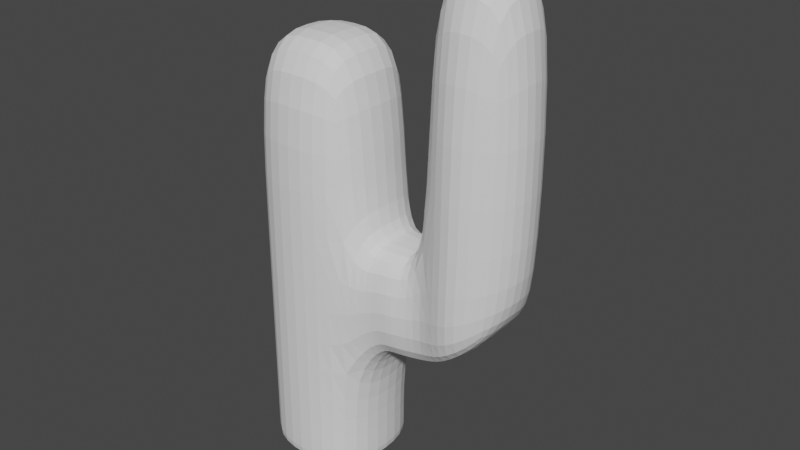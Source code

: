 # Source: cactus5.blend  (saved by Blender 2.82.7; exported with 4.5.12 LTS)
import bpy
from mathutils import Matrix  # noqa: F401  (used for matrix-valued properties, if any)

bpy.ops.wm.read_factory_settings(use_empty=True)
scene = bpy.context.scene
scene.name = 'Scene'

# ---- collections
col_collection = bpy.data.collections.new('Collection'); scene.collection.children.link(col_collection)

# ---- world
world_world = bpy.data.worlds.new('World'); scene.world = world_world
world_world.use_nodes = True; world_world.node_tree.nodes.clear()
_N = world_world.node_tree.nodes; _L = world_world.node_tree.links
n0 = _N.new('ShaderNodeOutputWorld'); n0.name = 'World Output'; n0.location = (300, 300)
n1 = _N.new('ShaderNodeBackground'); n1.name = 'Background'; n1.location = (10, 300)
n1.inputs[0].default_value = (0.05088, 0.05088, 0.05088, 1.0)
_L.new(n1.outputs[0], n0.inputs[0])
n0.is_active_output = True
world_world.color = (0.05088, 0.05088, 0.05088)
world_world.use_sun_shadow = False
world_world.sun_shadow_jitter_overblur = 0.0

# ---- meshes
me_cube_001 = bpy.data.meshes.new('Cube.001')
me_cube_001.from_pydata([(-0.8, -0.8, 1.192e-07), (-0.8, -0.8, 2.0), (-0.8, 0.8, 1.192e-07), (-0.8, 0.8, 2.0), (0.8, -0.8, 1.192e-07), (0.8, -0.8, 2.0), (0.8, 0.8, 1.192e-07), (0.8, 0.8, 2.0), (-0.8, -0.8, 0.492), (-0.8, -0.8, 1.159), (-0.8, 0.8, 1.159), (-0.8, 0.8, 0.492), (0.8, 0.8, 1.159), (0.8, 0.8, 0.492), (0.8, -0.8, 1.159), (0.8, -0.8, 0.492), (2.026, 0.6114, 1.159), (2.026, 0.6114, 0.6629), (2.026, -0.5228, 1.159), (2.026, -0.5228, 0.6629), (3.152, 0.6114, 1.159), (2.975, 0.6114, 0.8945), (3.152, -0.5228, 1.159), (2.975, -0.5228, 0.8945), (2.026, 0.6114, 2.359), (2.026, -0.5228, 2.359), (3.152, 0.6114, 2.359), (3.152, -0.5228, 2.359), (-0.8, 0.8, 0.03075), (0.8, 0.8, 0.03075), (0.8, -0.8, 0.03075), (-0.8, -0.8, 0.03075), (1.262, -0.7, 0.6629), (1.523, -0.7, 0.6629), (1.523, -0.7, 1.159), (1.262, -0.7, 1.159), (1.262, 0.7, 1.159), (1.523, 0.7, 1.159), (1.523, 0.7, 0.6629), (1.262, 0.7, 0.6629), (-1.0, 0.0, 1.192e-07), (-1.0, 0.0, 2.0), (1.0, 0.0, 1.192e-07), (1.0, 0.0, 2.0), (1.0, 0.0, 0.492), (1.0, 0.0, 1.159), (-1.0, 0.0, 0.492), (-1.0, 0.0, 1.159), (1.785, 0.0, 0.6629), (1.785, 0.0, 1.159), (3.191, -1.53e-07, 1.005), (3.393, 0.0, 1.159), (1.785, 0.0, 2.359), (3.393, 0.0, 2.359), (-1.0, 0.0, 0.03075), (1.0, 0.0, 0.03075), (1.262, 0.0, 1.159), (1.523, 0.0, 1.159), (1.262, 0.0, 0.6629), (1.523, 0.0, 0.6629), (2.479, 0.9114, 0.7579), (2.479, -0.8228, 0.7579), (2.589, 0.9114, 1.159), (2.589, -0.8228, 1.159), (2.589, 0.9114, 2.359), (2.589, -0.8228, 2.359), (2.589, 0.0, 2.442), (2.479, -4.255e-08, 0.7579), (0.0, 1.0, 1.192e-07), (0.0, 1.0, 2.0), (0.0, -1.0, 1.192e-07), (0.0, -1.0, 2.0), (0.0, -1.0, 0.492), (0.0, -1.0, 1.159), (0.0, 1.0, 0.492), (0.0, 1.0, 1.159), (0.0, 1.0, 0.03075), (0.0, -1.0, 0.03075), (0.0, 0.0, 2.0), (0.0, 0.0, 1.192e-07)], [], [(47, 41, 3, 10), (75, 69, 7, 12), (45, 43, 5, 14), (73, 71, 1, 9), (79, 42, 4, 70), (78, 41, 1, 71), (77, 72, 8, 31), (72, 73, 9, 8), (55, 44, 15, 30), (34, 33, 19, 18), (76, 74, 13, 29), (74, 75, 12, 13), (54, 46, 11, 28), (46, 47, 10, 11), (67, 60, 21, 50), (38, 37, 16, 17), (59, 38, 17, 48), (57, 34, 18, 49), (50, 51, 22, 23), (60, 62, 20, 21), (63, 22, 27, 65), (63, 61, 23, 22), (66, 65, 27, 53), (51, 20, 26, 53), (49, 18, 25, 52), (62, 16, 24, 64), (40, 54, 28, 2), (68, 76, 29, 6), (42, 55, 30, 4), (70, 77, 31, 0), (45, 14, 35, 56), (56, 35, 34, 57), (44, 13, 39, 58), (58, 39, 38, 59), (13, 12, 36, 39), (39, 36, 37, 38), (14, 15, 32, 35), (35, 32, 33, 34), (32, 58, 59, 33), (15, 44, 58, 32), (36, 56, 57, 37), (12, 45, 56, 36), (6, 29, 55, 42), (0, 31, 54, 40), (16, 49, 52, 24), (22, 51, 53, 27), (64, 66, 53, 26), (21, 20, 51, 50), (37, 57, 49, 16), (33, 59, 48, 19), (61, 67, 50, 23), (8, 9, 47, 46), (31, 8, 46, 54), (29, 13, 44, 55), (69, 3, 41, 78), (68, 6, 42, 79), (12, 7, 43, 45), (9, 1, 41, 47), (19, 48, 67, 61), (24, 52, 66, 64), (20, 62, 64, 26), (52, 25, 65, 66), (18, 19, 61, 63), (18, 63, 65, 25), (17, 16, 62, 60), (48, 17, 60, 67), (2, 68, 79, 40), (7, 69, 78, 43), (4, 30, 77, 70), (2, 28, 76, 68), (11, 10, 75, 74), (28, 11, 74, 76), (15, 14, 73, 72), (30, 15, 72, 77), (43, 78, 71, 5), (40, 79, 70, 0), (14, 5, 71, 73), (10, 3, 69, 75)])
_uv = me_cube_001.uv_layers.new(name='UVMap')
_uv.uv.foreach_set('vector', [0.5417, 0.125, 0.625, 0.125, 0.625, 0.25, 0.5417, 0.25, 0.5417, 0.375, 0.625, 0.375, 0.625, 0.5, 0.5417, 0.5, 0.5417, 0.625, 0.625, 0.625, 0.625, 0.75, 0.5417, 0.75, 0.5417, 0.875, 0.625, 0.875, 0.625, 1.0, 0.5417, 1.0, 0.25, 0.625, 0.375, 0.625, 0.375, 0.75, 0.25, 0.75, 0.75, 0.625, 0.875, 0.625, 0.875, 0.75, 0.75, 0.75, 0.3802, 0.875, 0.4583, 0.875, 0.4583, 1.0, 0.3802, 1.0, 0.4583, 0.875, 0.5417, 0.875, 0.5417, 1.0, 0.4583, 1.0, 0.3802, 0.625, 0.4583, 0.625, 0.4583, 0.75, 0.3802, 0.75, 0.5417, 0.75, 0.4583, 0.75, 0.4583, 0.75, 0.5417, 0.75, 0.3802, 0.375, 0.4583, 0.375, 0.4583, 0.5, 0.3802, 0.5, 0.4583, 0.375, 0.5417, 0.375, 0.5417, 0.5, 0.4583, 0.5, 0.3802, 0.125, 0.4583, 0.125, 0.4583, 0.25, 0.3802, 0.25, 0.4583, 0.125, 0.5417, 0.125, 0.5417, 0.25, 0.4583, 0.25, 0.4583, 0.625, 0.4583, 0.5, 0.4583, 0.5, 0.4583, 0.625, 0.4583, 0.5, 0.5417, 0.5, 0.5417, 0.5, 0.4583, 0.5, 0.4583, 0.625, 0.4583, 0.5, 0.4583, 0.5, 0.4583, 0.625, 0.5417, 0.625, 0.5417, 0.75, 0.5417, 0.75, 0.5417, 0.625, 0.4583, 0.625, 0.5417, 0.625, 0.5417, 0.75, 0.4583, 0.75, 0.4583, 0.5, 0.5417, 0.5, 0.5417, 0.5, 0.4583, 0.5, 0.5417, 0.75, 0.5417, 0.75, 0.5417, 0.75, 0.5417, 0.75, 0.5417, 0.75, 0.4583, 0.75, 0.4583, 0.75, 0.5417, 0.75, 0.5417, 0.625, 0.5417, 0.75, 0.5417, 0.75, 0.5417, 0.625, 0.5417, 0.625, 0.5417, 0.5, 0.5417, 0.5, 0.5417, 0.625, 0.5417, 0.625, 0.5417, 0.75, 0.5417, 0.75, 0.5417, 0.625, 0.5417, 0.5, 0.5417, 0.5, 0.5417, 0.5, 0.5417, 0.5, 0.375, 0.125, 0.3802, 0.125, 0.3802, 0.25, 0.375, 0.25, 0.375, 0.375, 0.3802, 0.375, 0.3802, 0.5, 0.375, 0.5, 0.375, 0.625, 0.3802, 0.625, 0.3802, 0.75, 0.375, 0.75, 0.375, 0.875, 0.3802, 0.875, 0.3802, 1.0, 0.375, 1.0, 0.5417, 0.625, 0.5417, 0.75, 0.5417, 0.75, 0.5417, 0.625, 0.5417, 0.625, 0.5417, 0.75, 0.5417, 0.75, 0.5417, 0.625, 0.4583, 0.625, 0.4583, 0.5, 0.4583, 0.5, 0.4583, 0.625, 0.4583, 0.625, 0.4583, 0.5, 0.4583, 0.5, 0.4583, 0.625, 0.4583, 0.5, 0.5417, 0.5, 0.5417, 0.5, 0.4583, 0.5, 0.4583, 0.5, 0.5417, 0.5, 0.5417, 0.5, 0.4583, 0.5, 0.5417, 0.75, 0.4583, 0.75, 0.4583, 0.75, 0.5417, 0.75, 0.5417, 0.75, 0.4583, 0.75, 0.4583, 0.75, 0.5417, 0.75, 0.4583, 0.75, 0.4583, 0.625, 0.4583, 0.625, 0.4583, 0.75, 0.4583, 0.75, 0.4583, 0.625, 0.4583, 0.625, 0.4583, 0.75, 0.5417, 0.5, 0.5417, 0.625, 0.5417, 0.625, 0.5417, 0.5, 0.5417, 0.5, 0.5417, 0.625, 0.5417, 0.625, 0.5417, 0.5, 0.375, 0.5, 0.3802, 0.5, 0.3802, 0.625, 0.375, 0.625, 0.375, 0.0, 0.3802, 0.0, 0.3802, 0.125, 0.375, 0.125, 0.5417, 0.5, 0.5417, 0.625, 0.5417, 0.625, 0.5417, 0.5, 0.5417, 0.75, 0.5417, 0.625, 0.5417, 0.625, 0.5417, 0.75, 0.5417, 0.5, 0.5417, 0.625, 0.5417, 0.625, 0.5417, 0.5, 0.4583, 0.5, 0.5417, 0.5, 0.5417, 0.625, 0.4583, 0.625, 0.5417, 0.5, 0.5417, 0.625, 0.5417, 0.625, 0.5417, 0.5, 0.4583, 0.75, 0.4583, 0.625, 0.4583, 0.625, 0.4583, 0.75, 0.4583, 0.75, 0.4583, 0.625, 0.4583, 0.625, 0.4583, 0.75, 0.4583, 0.0, 0.5417, 0.0, 0.5417, 0.125, 0.4583, 0.125, 0.3802, 0.0, 0.4583, 0.0, 0.4583, 0.125, 0.3802, 0.125, 0.3802, 0.5, 0.4583, 0.5, 0.4583, 0.625, 0.3802, 0.625, 0.75, 0.5, 0.875, 0.5, 0.875, 0.625, 0.75, 0.625, 0.25, 0.5, 0.375, 0.5, 0.375, 0.625, 0.25, 0.625, 0.5417, 0.5, 0.625, 0.5, 0.625, 0.625, 0.5417, 0.625, 0.5417, 0.0, 0.625, 0.0, 0.625, 0.125, 0.5417, 0.125, 0.4583, 0.75, 0.4583, 0.625, 0.4583, 0.625, 0.4583, 0.75, 0.5417, 0.5, 0.5417, 0.625, 0.5417, 0.625, 0.5417, 0.5, 0.5417, 0.5, 0.5417, 0.5, 0.5417, 0.5, 0.5417, 0.5, 0.5417, 0.625, 0.5417, 0.75, 0.5417, 0.75, 0.5417, 0.625, 0.5417, 0.75, 0.4583, 0.75, 0.4583, 0.75, 0.5417, 0.75, 0.5417, 0.75, 0.5417, 0.75, 0.5417, 0.75, 0.5417, 0.75, 0.4583, 0.5, 0.5417, 0.5, 0.5417, 0.5, 0.4583, 0.5, 0.4583, 0.625, 0.4583, 0.5, 0.4583, 0.5, 0.4583, 0.625, 0.125, 0.5, 0.25, 0.5, 0.25, 0.625, 0.125, 0.625, 0.625, 0.5, 0.75, 0.5, 0.75, 0.625, 0.625, 0.625, 0.375, 0.75, 0.3802, 0.75, 0.3802, 0.875, 0.375, 0.875, 0.375, 0.25, 0.3802, 0.25, 0.3802, 0.375, 0.375, 0.375, 0.4583, 0.25, 0.5417, 0.25, 0.5417, 0.375, 0.4583, 0.375, 0.3802, 0.25, 0.4583, 0.25, 0.4583, 0.375, 0.3802, 0.375, 0.4583, 0.75, 0.5417, 0.75, 0.5417, 0.875, 0.4583, 0.875, 0.3802, 0.75, 0.4583, 0.75, 0.4583, 0.875, 0.3802, 0.875, 0.625, 0.625, 0.75, 0.625, 0.75, 0.75, 0.625, 0.75, 0.125, 0.625, 0.25, 0.625, 0.25, 0.75, 0.125, 0.75, 0.5417, 0.75, 0.625, 0.75, 0.625, 0.875, 0.5417, 0.875, 0.5417, 0.25, 0.625, 0.25, 0.625, 0.375, 0.5417, 0.375])
me_cube_001.use_remesh_fix_poles = True
me_cube_001.use_remesh_preserve_attributes = False
me_cube_001.use_mirror_vertex_groups = False
me_cube_001.update()

# ---- objects
ob_cube = bpy.data.objects.new('Cube', me_cube_001)

# ---- transforms, parenting, visibility, modifiers, constraints
ob_cube.location = (0.0, 0.0, 0.0)
ob_cube.scale = (0.3, 0.3, 1.0)
ob_cube.lineart.crease_threshold = 0.0
_m = ob_cube.modifiers.new('Subdivision', 'SUBSURF')
_m.uv_smooth = 'PRESERVE_CORNERS'
_m.show_only_control_edges = False

# ---- collection membership
col_collection.objects.link(ob_cube)

# ---- scene / render settings (as saved in the file)
scene.frame_start = 1; scene.frame_end = 250; scene.frame_set(1)
scene.render.engine = 'BLENDER_EEVEE_NEXT'
scene.cycles.use_denoising = False
scene.cycles.samples = 128
scene.cycles.sampling_pattern = 'TABULATED_SOBOL'
scene.cycles.use_adaptive_sampling = False
scene.cycles.use_light_tree = False
scene.view_settings.view_transform = 'Filmic'
bpy.context.view_layer.update()

# ---- added for rendering (the .blend has no active camera and no usable light): camera, sun
cam_auto = bpy.data.cameras.new('AutoCamera')
cam_auto.lens = 50.0
cam_auto.sensor_width = 36.0
cam_auto.clip_end = 1000.0
ob_auto_camera = bpy.data.objects.new('AutoCamera', cam_auto)
scene.collection.objects.link(ob_auto_camera)
ob_auto_camera.location = (2.98567, -3.1521, 3.32242)
ob_auto_camera.rotation_euler = (1.09748, -7.21219e-08, 0.694738)
scene.camera = ob_auto_camera
light_auto_sun = bpy.data.lights.new('AutoSun', 'SUN')
light_auto_sun.energy = 3.0
light_auto_sun.angle = 0.0523599
ob_auto_sun = bpy.data.objects.new('AutoSun', light_auto_sun)
scene.collection.objects.link(ob_auto_sun)
ob_auto_sun.rotation_euler = (0.872665, 0.174533, 0.523599)
bpy.context.view_layer.update()
